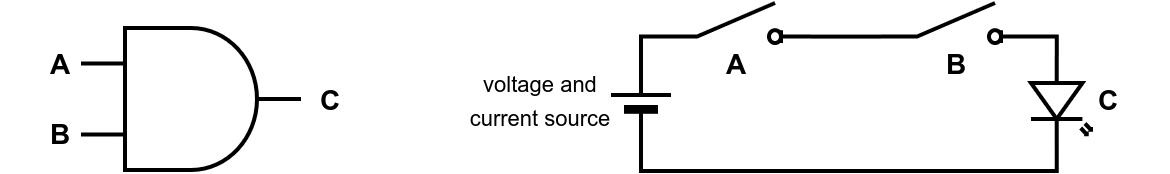

The diagram above was exported from draw.io. Its source (the exported page's mxGraphModel, read from the mxfile embedded in the PNG):
<mxGraphModel dx="1320" dy="293" grid="1" gridSize="10" guides="1" tooltips="1" connect="1" arrows="1" fold="1" page="1" pageScale="1" pageWidth="850" pageHeight="1100" math="0" shadow="0">
  <root>
    <mxCell id="0" />
    <mxCell id="1" parent="0" />
    <mxCell id="5LDenUvFhoszxrlUP29E-1" value="" style="verticalLabelPosition=bottom;shadow=0;dashed=0;align=center;html=1;verticalAlign=top;shape=mxgraph.electrical.logic_gates.logic_gate;operation=and;strokeWidth=2;" parent="1" vertex="1">
      <mxGeometry x="-10" y="252.5" width="110" height="71" as="geometry" />
    </mxCell>
    <mxCell id="5LDenUvFhoszxrlUP29E-2" value="&lt;b&gt;A&lt;/b&gt;" style="text;strokeColor=none;align=center;fillColor=none;html=1;verticalAlign=middle;whiteSpace=wrap;rounded=0;fontSize=14;" parent="1" vertex="1">
      <mxGeometry x="-50" y="256" width="60" height="30" as="geometry" />
    </mxCell>
    <mxCell id="5LDenUvFhoszxrlUP29E-3" value="&lt;b&gt;B&lt;/b&gt;" style="text;strokeColor=none;align=center;fillColor=none;html=1;verticalAlign=middle;whiteSpace=wrap;rounded=0;fontSize=14;" parent="1" vertex="1">
      <mxGeometry x="-50" y="290.5" width="60" height="30" as="geometry" />
    </mxCell>
    <mxCell id="5LDenUvFhoszxrlUP29E-4" value="&lt;b&gt;C&lt;/b&gt;" style="text;strokeColor=none;align=center;fillColor=none;html=1;verticalAlign=middle;whiteSpace=wrap;rounded=0;fontSize=14;" parent="1" vertex="1">
      <mxGeometry x="85" y="274" width="60" height="30" as="geometry" />
    </mxCell>
    <mxCell id="5LDenUvFhoszxrlUP29E-8" style="edgeStyle=orthogonalEdgeStyle;rounded=0;orthogonalLoop=1;jettySize=auto;html=1;exitX=1;exitY=0.84;exitDx=0;exitDy=0;entryX=0;entryY=0.84;entryDx=0;entryDy=0;endArrow=none;endFill=0;strokeWidth=2;" parent="1" source="5LDenUvFhoszxrlUP29E-5" target="5LDenUvFhoszxrlUP29E-7" edge="1">
      <mxGeometry relative="1" as="geometry" />
    </mxCell>
    <mxCell id="5LDenUvFhoszxrlUP29E-5" value="" style="html=1;shape=mxgraph.electrical.electro-mechanical.switchDisconnector;aspect=fixed;elSwitchState=off;strokeWidth=2;" parent="1" vertex="1">
      <mxGeometry x="280" y="240" width="75" height="20" as="geometry" />
    </mxCell>
    <mxCell id="5LDenUvFhoszxrlUP29E-7" value="" style="html=1;shape=mxgraph.electrical.electro-mechanical.switchDisconnector;aspect=fixed;elSwitchState=off;strokeWidth=2;" parent="1" vertex="1">
      <mxGeometry x="390" y="240" width="75" height="20" as="geometry" />
    </mxCell>
    <mxCell id="5LDenUvFhoszxrlUP29E-9" value="" style="verticalLabelPosition=bottom;shadow=0;dashed=0;align=center;fillColor=strokeColor;html=1;verticalAlign=top;strokeWidth=2;shape=mxgraph.electrical.miscellaneous.monocell_battery;rotation=-90;" parent="1" vertex="1">
      <mxGeometry x="240" y="274" width="60" height="30" as="geometry" />
    </mxCell>
    <mxCell id="5LDenUvFhoszxrlUP29E-12" value="" style="verticalLabelPosition=bottom;shadow=0;dashed=0;align=center;html=1;verticalAlign=top;shape=mxgraph.electrical.opto_electronics.led_2;pointerEvents=1;rotation=90;strokeWidth=2;" parent="1" vertex="1">
      <mxGeometry x="457.5" y="274" width="45" height="30" as="geometry" />
    </mxCell>
    <mxCell id="5LDenUvFhoszxrlUP29E-13" style="edgeStyle=orthogonalEdgeStyle;rounded=0;orthogonalLoop=1;jettySize=auto;html=1;exitX=1;exitY=0.84;exitDx=0;exitDy=0;entryX=0;entryY=0.57;entryDx=0;entryDy=0;entryPerimeter=0;endArrow=none;endFill=0;strokeWidth=2;" parent="1" source="5LDenUvFhoszxrlUP29E-7" target="5LDenUvFhoszxrlUP29E-12" edge="1">
      <mxGeometry relative="1" as="geometry" />
    </mxCell>
    <mxCell id="5LDenUvFhoszxrlUP29E-14" style="edgeStyle=orthogonalEdgeStyle;rounded=0;orthogonalLoop=1;jettySize=auto;html=1;exitX=1;exitY=0.57;exitDx=0;exitDy=0;exitPerimeter=0;entryX=0;entryY=0.5;entryDx=0;entryDy=0;entryPerimeter=0;endArrow=none;endFill=0;strokeWidth=2;" parent="1" source="5LDenUvFhoszxrlUP29E-12" target="5LDenUvFhoszxrlUP29E-9" edge="1">
      <mxGeometry relative="1" as="geometry">
        <Array as="points">
          <mxPoint x="478" y="324" />
          <mxPoint x="270" y="324" />
        </Array>
      </mxGeometry>
    </mxCell>
    <mxCell id="5LDenUvFhoszxrlUP29E-16" style="edgeStyle=orthogonalEdgeStyle;rounded=0;orthogonalLoop=1;jettySize=auto;html=1;exitX=0;exitY=0.84;exitDx=0;exitDy=0;strokeWidth=2;endArrow=none;endFill=0;" parent="1" source="5LDenUvFhoszxrlUP29E-5" edge="1">
      <mxGeometry relative="1" as="geometry">
        <mxPoint x="270" y="260" as="targetPoint" />
        <Array as="points">
          <mxPoint x="270" y="257" />
        </Array>
      </mxGeometry>
    </mxCell>
    <mxCell id="5LDenUvFhoszxrlUP29E-17" value="&lt;b&gt;B&lt;/b&gt;" style="text;strokeColor=none;align=center;fillColor=none;html=1;verticalAlign=middle;whiteSpace=wrap;rounded=0;fontSize=14;" parent="1" vertex="1">
      <mxGeometry x="397.5" y="256" width="60" height="30" as="geometry" />
    </mxCell>
    <mxCell id="5LDenUvFhoszxrlUP29E-18" value="&lt;b&gt;A&lt;/b&gt;" style="text;strokeColor=none;align=center;fillColor=none;html=1;verticalAlign=middle;whiteSpace=wrap;rounded=0;fontSize=14;" parent="1" vertex="1">
      <mxGeometry x="287.5" y="256" width="60" height="30" as="geometry" />
    </mxCell>
    <mxCell id="5LDenUvFhoszxrlUP29E-19" value="&lt;b&gt;C&lt;/b&gt;" style="text;strokeColor=none;align=center;fillColor=none;html=1;verticalAlign=middle;whiteSpace=wrap;rounded=0;fontSize=14;" parent="1" vertex="1">
      <mxGeometry x="474" y="274" width="60" height="30" as="geometry" />
    </mxCell>
    <mxCell id="5LDenUvFhoszxrlUP29E-20" value="&lt;font style=&quot;font-size: 11px;&quot;&gt;voltage and &lt;br&gt;current source&lt;/font&gt;" style="text;strokeColor=none;align=center;fillColor=none;html=1;verticalAlign=middle;whiteSpace=wrap;rounded=0;fontSize=14;" parent="1" vertex="1">
      <mxGeometry x="160" y="273" width="120" height="30" as="geometry" />
    </mxCell>
  </root>
</mxGraphModel>